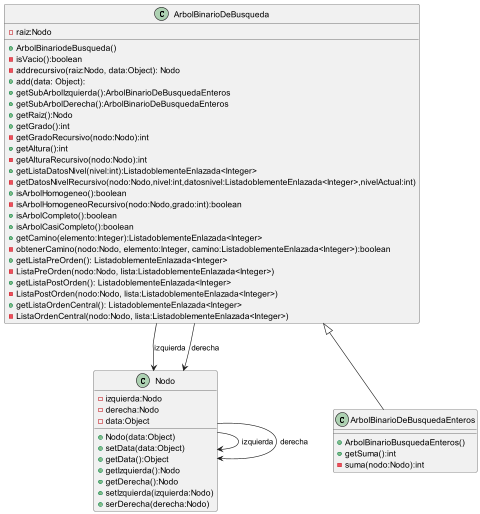

The diagram above was rendered by PlantUML. Its source (embedded in the PNG):
@startuml
'https://plantuml.com/sequence-diagram

class ArbolBinarioDeBusqueda {
    -raiz:Nodo
    +ArbolBinariodeBusqueda()
    -isVacio():boolean
    -addrecursivo(raiz:Nodo, data:Object): Nodo
    +add(data: Object):
    +getSubArbolIzquierda():ArbolBinarioDeBusquedaEnteros
    +getSubArbolDerecha():ArbolBinarioDeBusquedaEnteros
    +getRaiz():Nodo
    +getGrado():int
    -getGradoRecursivo(nodo:Nodo):int
    +getAltura():int
    -getAlturaRecursivo(nodo:Nodo):int
    +getListaDatosNivel(nivel:int):ListadoblementeEnlazada<Integer>
    -getDatosNivelRecursivo(nodo:Nodo,nivel:int,datosnivel:ListadoblementeEnlazada<Integer>,nivelActual:int)
    +isArbolHomogeneo():boolean
    -isArbolHomogeneoRecursivo(nodo:Nodo,grado:int):boolean
    +isArbolCompleto():boolean
    +isArbolCasiCompleto():boolean
    +getCamino(elemento:Integer):ListadoblementeEnlazada<Integer>
    -obtenerCamino(nodo:Nodo, elemento:Integer, camino:ListadoblementeEnlazada<Integer>):boolean
    +getListaPreOrden(): ListadoblementeEnlazada<Integer>
    -ListaPreOrden(nodo:Nodo, lista:ListadoblementeEnlazada<Integer>)
    +getListaPostOrden(): ListadoblementeEnlazada<Integer>
    -ListaPostOrden(nodo:Nodo, lista:ListadoblementeEnlazada<Integer>)
    +getListaOrdenCentral(): ListadoblementeEnlazada<Integer>
    -ListaOrdenCentral(nodo:Nodo, lista:ListadoblementeEnlazada<Integer>)
}

class Nodo {
    -izquierda:Nodo
    -derecha:Nodo
    -data:Object
    +Nodo(data:Object)
    +setData(data:Object)
    +getData():Object
    +getIzquierda():Nodo
    +getDerecha():Nodo
    +setIzquierda(izquierda:Nodo)
    +serDerecha(derecha:Nodo)
}

class ArbolBinarioDeBusquedaEnteros{
    +ArbolBinarioBusquedaEnteros()
    +getSuma():int
    -suma(nodo:Nodo):int
}

ArbolBinarioDeBusqueda --> Nodo:izquierda
ArbolBinarioDeBusqueda --> Nodo:derecha
Nodo --> Nodo:izquierda
Nodo--> Nodo:derecha
ArbolBinarioDeBusqueda<|--ArbolBinarioDeBusquedaEnteros

@enduml